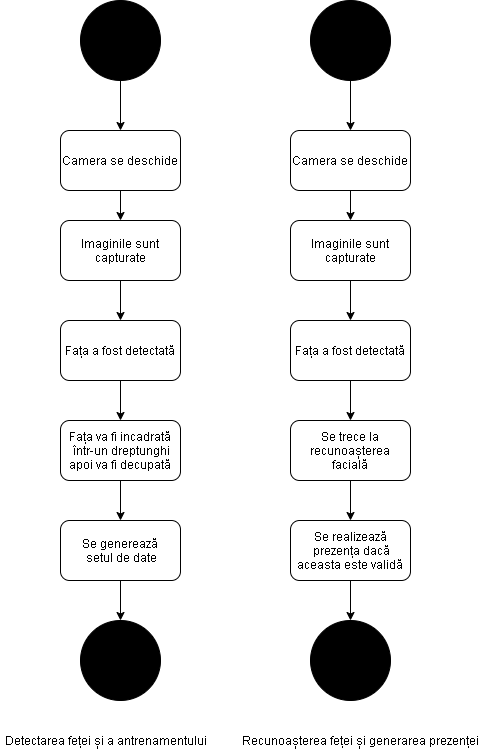

The diagram above was exported from draw.io. Its source (the exported page's mxGraphModel, read from the mxfile embedded in the PNG):
<mxGraphModel dx="1024" dy="592" grid="1" gridSize="10" guides="1" tooltips="1" connect="1" arrows="1" fold="1" page="1" pageScale="1" pageWidth="3300" pageHeight="4681" math="0" shadow="0">
  <root>
    <mxCell id="0" />
    <mxCell id="1" parent="0" />
    <mxCell id="SO7V_K-nQo6KIJ3rhtdx-18" value="" style="edgeStyle=orthogonalEdgeStyle;rounded=0;orthogonalLoop=1;jettySize=auto;html=1;" edge="1" parent="1" source="SO7V_K-nQo6KIJ3rhtdx-1" target="SO7V_K-nQo6KIJ3rhtdx-3">
      <mxGeometry relative="1" as="geometry" />
    </mxCell>
    <mxCell id="SO7V_K-nQo6KIJ3rhtdx-1" value="" style="ellipse;whiteSpace=wrap;html=1;aspect=fixed;fontColor=#ffffff;fillColor=#000000;" vertex="1" parent="1">
      <mxGeometry x="330" y="70" width="80" height="80" as="geometry" />
    </mxCell>
    <mxCell id="SO7V_K-nQo6KIJ3rhtdx-28" value="" style="edgeStyle=orthogonalEdgeStyle;rounded=0;orthogonalLoop=1;jettySize=auto;html=1;" edge="1" parent="1" source="SO7V_K-nQo6KIJ3rhtdx-2" target="SO7V_K-nQo6KIJ3rhtdx-9">
      <mxGeometry relative="1" as="geometry" />
    </mxCell>
    <mxCell id="SO7V_K-nQo6KIJ3rhtdx-2" value="" style="ellipse;whiteSpace=wrap;html=1;aspect=fixed;fontColor=#ffffff;fillColor=#000000;" vertex="1" parent="1">
      <mxGeometry x="560" y="70" width="80" height="80" as="geometry" />
    </mxCell>
    <mxCell id="SO7V_K-nQo6KIJ3rhtdx-19" value="" style="edgeStyle=orthogonalEdgeStyle;rounded=0;orthogonalLoop=1;jettySize=auto;html=1;" edge="1" parent="1" source="SO7V_K-nQo6KIJ3rhtdx-3" target="SO7V_K-nQo6KIJ3rhtdx-5">
      <mxGeometry relative="1" as="geometry" />
    </mxCell>
    <mxCell id="SO7V_K-nQo6KIJ3rhtdx-3" value="Camera se deschide" style="rounded=1;whiteSpace=wrap;html=1;strokeColor=#000000;fillColor=#FFFFFF;" vertex="1" parent="1">
      <mxGeometry x="310" y="200" width="120" height="60" as="geometry" />
    </mxCell>
    <mxCell id="SO7V_K-nQo6KIJ3rhtdx-20" value="" style="edgeStyle=orthogonalEdgeStyle;rounded=0;orthogonalLoop=1;jettySize=auto;html=1;" edge="1" parent="1" source="SO7V_K-nQo6KIJ3rhtdx-5" target="SO7V_K-nQo6KIJ3rhtdx-6">
      <mxGeometry relative="1" as="geometry" />
    </mxCell>
    <mxCell id="SO7V_K-nQo6KIJ3rhtdx-5" value="Imaginile sunt capturate" style="rounded=1;whiteSpace=wrap;html=1;strokeColor=#000000;fillColor=#FFFFFF;" vertex="1" parent="1">
      <mxGeometry x="310" y="290" width="120" height="60" as="geometry" />
    </mxCell>
    <mxCell id="SO7V_K-nQo6KIJ3rhtdx-22" value="" style="edgeStyle=orthogonalEdgeStyle;rounded=0;orthogonalLoop=1;jettySize=auto;html=1;" edge="1" parent="1" source="SO7V_K-nQo6KIJ3rhtdx-6" target="SO7V_K-nQo6KIJ3rhtdx-7">
      <mxGeometry relative="1" as="geometry" />
    </mxCell>
    <mxCell id="SO7V_K-nQo6KIJ3rhtdx-6" value="Fața a fost detectată" style="rounded=1;whiteSpace=wrap;html=1;strokeColor=#000000;fillColor=#FFFFFF;" vertex="1" parent="1">
      <mxGeometry x="310" y="390" width="120" height="60" as="geometry" />
    </mxCell>
    <mxCell id="SO7V_K-nQo6KIJ3rhtdx-23" value="" style="edgeStyle=orthogonalEdgeStyle;rounded=0;orthogonalLoop=1;jettySize=auto;html=1;" edge="1" parent="1" source="SO7V_K-nQo6KIJ3rhtdx-7" target="SO7V_K-nQo6KIJ3rhtdx-8">
      <mxGeometry relative="1" as="geometry" />
    </mxCell>
    <mxCell id="SO7V_K-nQo6KIJ3rhtdx-7" value="Fața&amp;nbsp;va fi incadrată&lt;br&gt;&amp;nbsp;într-un dreptunghi apoi va fi decupată" style="rounded=1;whiteSpace=wrap;html=1;strokeColor=#000000;fillColor=#FFFFFF;" vertex="1" parent="1">
      <mxGeometry x="310" y="490" width="120" height="60" as="geometry" />
    </mxCell>
    <mxCell id="SO7V_K-nQo6KIJ3rhtdx-29" value="" style="edgeStyle=orthogonalEdgeStyle;rounded=0;orthogonalLoop=1;jettySize=auto;html=1;" edge="1" parent="1" source="SO7V_K-nQo6KIJ3rhtdx-8" target="SO7V_K-nQo6KIJ3rhtdx-14">
      <mxGeometry relative="1" as="geometry" />
    </mxCell>
    <mxCell id="SO7V_K-nQo6KIJ3rhtdx-8" value="Se generează&lt;br&gt;&amp;nbsp;setul de date" style="rounded=1;whiteSpace=wrap;html=1;strokeColor=#000000;fillColor=#FFFFFF;" vertex="1" parent="1">
      <mxGeometry x="310" y="590" width="120" height="60" as="geometry" />
    </mxCell>
    <mxCell id="SO7V_K-nQo6KIJ3rhtdx-24" value="" style="edgeStyle=orthogonalEdgeStyle;rounded=0;orthogonalLoop=1;jettySize=auto;html=1;" edge="1" parent="1" source="SO7V_K-nQo6KIJ3rhtdx-9" target="SO7V_K-nQo6KIJ3rhtdx-10">
      <mxGeometry relative="1" as="geometry" />
    </mxCell>
    <mxCell id="SO7V_K-nQo6KIJ3rhtdx-9" value="&lt;span&gt;Camera se deschide&lt;/span&gt;" style="rounded=1;whiteSpace=wrap;html=1;strokeColor=#000000;fillColor=#FFFFFF;" vertex="1" parent="1">
      <mxGeometry x="540" y="200" width="120" height="60" as="geometry" />
    </mxCell>
    <mxCell id="SO7V_K-nQo6KIJ3rhtdx-25" value="" style="edgeStyle=orthogonalEdgeStyle;rounded=0;orthogonalLoop=1;jettySize=auto;html=1;" edge="1" parent="1" source="SO7V_K-nQo6KIJ3rhtdx-10" target="SO7V_K-nQo6KIJ3rhtdx-11">
      <mxGeometry relative="1" as="geometry" />
    </mxCell>
    <mxCell id="SO7V_K-nQo6KIJ3rhtdx-10" value="&lt;span&gt;Imaginile sunt capturate&lt;/span&gt;" style="rounded=1;whiteSpace=wrap;html=1;strokeColor=#000000;fillColor=#FFFFFF;" vertex="1" parent="1">
      <mxGeometry x="540" y="290" width="120" height="60" as="geometry" />
    </mxCell>
    <mxCell id="SO7V_K-nQo6KIJ3rhtdx-26" value="" style="edgeStyle=orthogonalEdgeStyle;rounded=0;orthogonalLoop=1;jettySize=auto;html=1;" edge="1" parent="1" source="SO7V_K-nQo6KIJ3rhtdx-11" target="SO7V_K-nQo6KIJ3rhtdx-12">
      <mxGeometry relative="1" as="geometry" />
    </mxCell>
    <mxCell id="SO7V_K-nQo6KIJ3rhtdx-11" value="Fața a fost detectată" style="rounded=1;whiteSpace=wrap;html=1;strokeColor=#000000;fillColor=#FFFFFF;" vertex="1" parent="1">
      <mxGeometry x="540" y="390" width="120" height="60" as="geometry" />
    </mxCell>
    <mxCell id="SO7V_K-nQo6KIJ3rhtdx-27" value="" style="edgeStyle=orthogonalEdgeStyle;rounded=0;orthogonalLoop=1;jettySize=auto;html=1;" edge="1" parent="1" source="SO7V_K-nQo6KIJ3rhtdx-12" target="SO7V_K-nQo6KIJ3rhtdx-13">
      <mxGeometry relative="1" as="geometry" />
    </mxCell>
    <mxCell id="SO7V_K-nQo6KIJ3rhtdx-12" value="Se trece la recunoașterea facială" style="rounded=1;whiteSpace=wrap;html=1;strokeColor=#000000;fillColor=#FFFFFF;" vertex="1" parent="1">
      <mxGeometry x="540" y="490" width="120" height="60" as="geometry" />
    </mxCell>
    <mxCell id="SO7V_K-nQo6KIJ3rhtdx-30" value="" style="edgeStyle=orthogonalEdgeStyle;rounded=0;orthogonalLoop=1;jettySize=auto;html=1;" edge="1" parent="1" source="SO7V_K-nQo6KIJ3rhtdx-13" target="SO7V_K-nQo6KIJ3rhtdx-15">
      <mxGeometry relative="1" as="geometry" />
    </mxCell>
    <mxCell id="SO7V_K-nQo6KIJ3rhtdx-13" value="Se realizează&lt;br&gt;&amp;nbsp;prezența dacă aceasta este validă" style="rounded=1;whiteSpace=wrap;html=1;strokeColor=#000000;fillColor=#FFFFFF;" vertex="1" parent="1">
      <mxGeometry x="540" y="590" width="120" height="60" as="geometry" />
    </mxCell>
    <mxCell id="SO7V_K-nQo6KIJ3rhtdx-14" value="" style="ellipse;whiteSpace=wrap;html=1;aspect=fixed;fontColor=#ffffff;fillColor=#000000;" vertex="1" parent="1">
      <mxGeometry x="330" y="690" width="80" height="80" as="geometry" />
    </mxCell>
    <mxCell id="SO7V_K-nQo6KIJ3rhtdx-15" value="" style="ellipse;whiteSpace=wrap;html=1;aspect=fixed;fontColor=#ffffff;fillColor=#000000;" vertex="1" parent="1">
      <mxGeometry x="560" y="690" width="80" height="80" as="geometry" />
    </mxCell>
    <mxCell id="SO7V_K-nQo6KIJ3rhtdx-16" value="Detectarea fe&lt;span&gt;ț&lt;/span&gt;ei și a antrenamentului" style="text;html=1;align=center;verticalAlign=middle;resizable=0;points=[];autosize=1;strokeColor=none;" vertex="1" parent="1">
      <mxGeometry x="250" y="800" width="210" height="20" as="geometry" />
    </mxCell>
    <mxCell id="SO7V_K-nQo6KIJ3rhtdx-17" value="Recunoașterea fe&lt;span&gt;ț&lt;/span&gt;ei și generarea prezenței" style="text;html=1;align=center;verticalAlign=middle;resizable=0;points=[];autosize=1;strokeColor=none;" vertex="1" parent="1">
      <mxGeometry x="490" y="800" width="240" height="20" as="geometry" />
    </mxCell>
  </root>
</mxGraphModel>